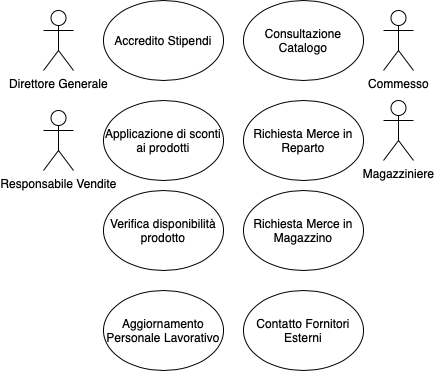

The diagram above was exported from draw.io. Its source (the exported page's mxGraphModel, read from the mxfile embedded in the PNG):
<mxGraphModel dx="1773" dy="662" grid="1" gridSize="10" guides="1" tooltips="1" connect="1" arrows="1" fold="1" page="1" pageScale="1" pageWidth="827" pageHeight="1169" math="0" shadow="0">
  <root>
    <mxCell id="0" />
    <mxCell id="1" parent="0" />
    <mxCell id="E_i3CHUBDuyiO26T03L0-1" value="Direttore Generale" style="shape=umlActor;verticalLabelPosition=bottom;verticalAlign=top;html=1;outlineConnect=0;" parent="1" vertex="1">
      <mxGeometry x="10" y="60" width="30" height="60" as="geometry" />
    </mxCell>
    <mxCell id="E_i3CHUBDuyiO26T03L0-2" value="Magazziniere" style="shape=umlActor;verticalLabelPosition=bottom;verticalAlign=top;html=1;outlineConnect=0;" parent="1" vertex="1">
      <mxGeometry x="350" y="150" width="30" height="60" as="geometry" />
    </mxCell>
    <mxCell id="E_i3CHUBDuyiO26T03L0-3" value="Responsabile Vendite" style="shape=umlActor;verticalLabelPosition=bottom;verticalAlign=top;html=1;outlineConnect=0;" parent="1" vertex="1">
      <mxGeometry x="10" y="160" width="30" height="60" as="geometry" />
    </mxCell>
    <mxCell id="E_i3CHUBDuyiO26T03L0-4" value="Commesso&lt;br&gt;" style="shape=umlActor;verticalLabelPosition=bottom;verticalAlign=top;html=1;outlineConnect=0;" parent="1" vertex="1">
      <mxGeometry x="350" y="60" width="30" height="60" as="geometry" />
    </mxCell>
    <mxCell id="UVQNsofi90nImDSeAcGJ-6" value="Applicazione di sconti ai prodotti" style="ellipse;whiteSpace=wrap;html=1;" vertex="1" parent="1">
      <mxGeometry x="70" y="150" width="120" height="80" as="geometry" />
    </mxCell>
    <mxCell id="UVQNsofi90nImDSeAcGJ-13" value="Consultazione Catalogo" style="ellipse;whiteSpace=wrap;html=1;" vertex="1" parent="1">
      <mxGeometry x="210" y="50" width="120" height="80" as="geometry" />
    </mxCell>
    <mxCell id="UVQNsofi90nImDSeAcGJ-14" value="Verifica disponibilità prodotto" style="ellipse;whiteSpace=wrap;html=1;" vertex="1" parent="1">
      <mxGeometry x="70" y="240" width="120" height="80" as="geometry" />
    </mxCell>
    <mxCell id="UVQNsofi90nImDSeAcGJ-15" value="Richiesta Merce in Reparto" style="ellipse;whiteSpace=wrap;html=1;" vertex="1" parent="1">
      <mxGeometry x="210" y="150" width="120" height="80" as="geometry" />
    </mxCell>
    <mxCell id="UVQNsofi90nImDSeAcGJ-16" value="Accredito Stipendi" style="ellipse;whiteSpace=wrap;html=1;" vertex="1" parent="1">
      <mxGeometry x="70" y="50" width="120" height="80" as="geometry" />
    </mxCell>
    <mxCell id="UVQNsofi90nImDSeAcGJ-17" value="Richiesta Merce in Magazzino" style="ellipse;whiteSpace=wrap;html=1;" vertex="1" parent="1">
      <mxGeometry x="210" y="240" width="120" height="80" as="geometry" />
    </mxCell>
    <mxCell id="UVQNsofi90nImDSeAcGJ-19" value="Aggiornamento Personale Lavorativo" style="ellipse;whiteSpace=wrap;html=1;" vertex="1" parent="1">
      <mxGeometry x="70" y="340" width="120" height="80" as="geometry" />
    </mxCell>
    <mxCell id="UVQNsofi90nImDSeAcGJ-20" value="Contatto Fornitori Esterni" style="ellipse;whiteSpace=wrap;html=1;" vertex="1" parent="1">
      <mxGeometry x="210" y="340" width="120" height="80" as="geometry" />
    </mxCell>
  </root>
</mxGraphModel>